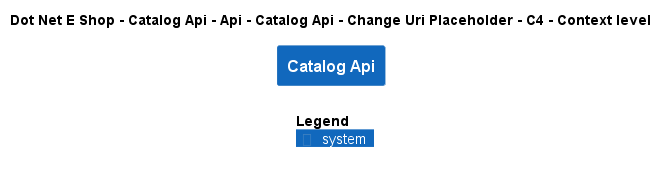

The diagram above was rendered by PlantUML. Its source (embedded in the PNG):
@startuml
!include ..\..\..\..\..\..\..\..\..\.c4s\C4_Context.puml

AddElementTag("c4interflow:lifecycle:new", $bgColor=green, $fontColor=#ffffff, $borderColor=green, $shadowing="False")
AddElementTag("c4interflow:lifecycle:changed", $bgColor=orange, $fontColor=#ffffff, $borderColor=orange, $shadowing="False")
AddElementTag("c4interflow:lifecycle:removed", $bgColor=red, $fontColor=#ffffff, $borderColor=red, $shadowing="False")

AddRelTag("c4interflow:lifecycle:new", $textColor=green, $lineColor=green)
AddRelTag("c4interflow:lifecycle:changed", $textColor=orange, $lineColor=orange)
AddRelTag("c4interflow:lifecycle:removed", $textColor=red, $lineColor=red)

SHOW_PERSON_PORTRAIT()
LAYOUT_TOP_DOWN()

skinparam linetype polyline

title Dot Net E Shop - Catalog Api - Api - Catalog Api - Change Uri Placeholder - C4 - Context level

System(DotNetEShop.SoftwareSystems.CatalogApi, "Catalog Api", "")



SHOW_LEGEND()
@enduml